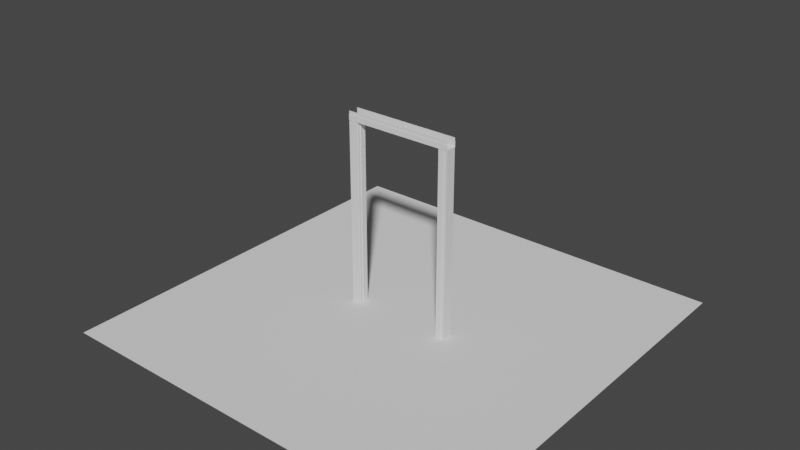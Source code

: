 # Source: Measurements.blend  (saved by Blender 3.0.42; exported with 4.5.12 LTS)
import bpy
from mathutils import Matrix  # noqa: F401  (used for matrix-valued properties, if any)

bpy.ops.wm.read_factory_settings(use_empty=True)
scene = bpy.context.scene
scene.name = 'Scene'

# ---- collections
col_collection = bpy.data.collections.new('Collection'); scene.collection.children.link(col_collection)

# ---- world
world_world = bpy.data.worlds.new('World'); scene.world = world_world
world_world.use_nodes = True; world_world.node_tree.nodes.clear()
_N = world_world.node_tree.nodes; _L = world_world.node_tree.links
n0 = _N.new('ShaderNodeOutputWorld'); n0.name = 'World Output'; n0.location = (300, 300)
n1 = _N.new('ShaderNodeBackground'); n1.name = 'Background'; n1.location = (10, 300)
n1.inputs[0].default_value = (0.05088, 0.05088, 0.05088, 1.0)
_L.new(n1.outputs[0], n0.inputs[0])
n0.is_active_output = True
world_world.color = (0.05088, 0.05088, 0.05088)
world_world.use_sun_shadow = False
world_world.sun_shadow_jitter_overblur = 0.0

# ---- meshes
me_cube_002 = bpy.data.meshes.new('Cube.002')
me_cube_002.from_pydata([], [], [])
_uv = me_cube_002.uv_layers.new(name='UVMap')
_uv.uv.foreach_set('vector', [])
me_cube_002.use_remesh_fix_poles = True
me_cube_002.use_remesh_preserve_attributes = False
me_cube_002.update()
me_cube_003 = bpy.data.meshes.new('Cube.003')
me_cube_003.from_pydata([(49.53, 2.98e-08, -0.002151), (49.53, 2.98e-08, -0.002151), (49.53, 5.96e-08, 9.348), (49.53, 0.8016, -0.002151), (49.53, 0.8016, 9.348), (50.34, 2.98e-08, -0.002151), (50.34, 5.96e-08, 9.348), (50.34, 0.8016, -0.002151), (50.34, 0.8016, 9.348), (50.95, 2.98e-08, -0.002151), (50.95, 5.96e-08, 9.348), (50.95, 0.8016, -0.002151), (50.95, 0.8016, 9.348), (50.34, 6.089, -0.002151), (50.34, 6.089, 9.348), (50.95, 6.089, -0.002151), (50.95, 6.089, 9.348), (49.53, -0.8016, -0.002151), (49.53, -0.8016, 9.348), (50.34, -0.8016, -0.002151), (50.34, -0.8016, 9.348), (50.95, -0.8016, -0.002151), (50.95, -0.8016, 9.348), (50.34, -4.203, -0.002151), (50.34, -4.203, 9.348), (50.95, -4.203, -0.002151), (50.95, -4.203, 9.348), (57.03, 2.98e-08, -0.002151), (57.03, 5.96e-08, 9.348), (57.03, 0.8016, -0.002151), (57.03, 0.8016, 9.348), (57.03, 6.089, -0.002151), (57.03, 6.089, 9.348), (57.03, -0.8016, -0.002151), (57.03, -0.8016, 9.348), (57.03, -4.203, -0.002151), (57.03, -4.203, 9.348), (50.96, 7.29, -0.002151), (50.96, 7.29, 9.348), (57.05, 7.29, -0.002151), (57.05, 7.29, 9.348), (50.95, -5.416, -0.002151), (50.95, -5.416, 9.348), (57.03, -5.416, -0.002151), (57.03, -5.416, 9.348), (57.03, -4.913, 9.348), (57.03, -4.913, -0.002151), (50.95, -4.913, 9.348), (50.95, -4.913, -0.002151), (57.04, 6.69, -0.002151), (57.04, 6.69, 9.348), (50.95, 6.69, 9.348), (50.95, 6.69, -0.002151), (60.69, -0.007868, -0.002151), (60.69, -0.007868, 9.348), (60.69, 0.7937, -0.002151), (60.69, 0.7937, 9.348), (60.69, 6.081, -0.002151), (60.69, 6.081, 9.348), (60.69, -0.8094, -0.002151), (60.69, -0.8094, 9.348), (60.69, -4.211, -0.002151), (60.69, -4.211, 9.348), (60.7, 6.682, 9.348), (60.69, -4.921, -0.002151), (60.69, -4.921, 9.348), (60.7, 6.682, -0.002151)], [], [(2, 4, 3, 1), (8, 6, 10, 12), (1, 3, 7, 5), (3, 4, 8, 7), (4, 2, 6, 8), (2, 1, 5, 6), (11, 15, 31, 29), (6, 5, 9, 10), (5, 7, 11, 9), (11, 7, 13, 15), (13, 14, 16, 15), (8, 12, 16, 14), (21, 9, 27, 33), (7, 8, 14, 13), (2, 1, 17, 18), (20, 22, 10, 6), (1, 5, 19, 17), (17, 19, 20, 18), (18, 20, 6, 2), (50, 49, 39, 40), (5, 9, 21, 19), (21, 25, 23, 19), (23, 25, 26, 24), (20, 24, 26, 22), (12, 10, 28, 30), (19, 23, 24, 20), (36, 45, 65, 62), (45, 46, 64, 65), (32, 30, 56, 58), (29, 31, 57, 55), (46, 45, 44, 43), (9, 11, 29, 27), (25, 21, 33, 35), (16, 12, 30, 32), (22, 26, 36, 34), (10, 22, 34, 28), (37, 38, 40, 39), (51, 50, 40, 38), (52, 51, 38, 37), (49, 52, 37, 39), (42, 41, 43, 44), (45, 47, 42, 44), (47, 48, 41, 42), (48, 46, 43, 41), (25, 35, 46, 48), (26, 25, 48, 47), (36, 26, 47, 45), (34, 36, 62, 60), (31, 15, 52, 49), (15, 16, 51, 52), (16, 32, 50, 51), (46, 35, 61, 64), (54, 53, 55, 56), (56, 55, 57, 58), (54, 60, 59, 53), (60, 62, 61, 59), (61, 62, 65, 64), (58, 57, 66, 63), (49, 50, 63, 66), (28, 34, 60, 54), (31, 49, 66, 57), (33, 27, 53, 59), (30, 28, 54, 56), (27, 29, 55, 53), (35, 33, 59, 61), (50, 32, 58, 63)])
_uv = me_cube_003.uv_layers.new(name='UVMap')
_uv.uv.foreach_set('vector', [0.0, 0.0, 0.0, 0.0, 0.0, 0.0, 0.0, 0.0, 0.0, 0.0, 0.0, 0.0, 0.0, 0.0, 0.0, 0.0, 0.0, 0.0, 0.0, 0.0, 0.0, 0.0, 0.0, 0.0, 0.0, 0.0, 0.0, 0.0, 0.0, 0.0, 0.0, 0.0, 0.0, 0.0, 0.0, 0.0, 0.0, 0.0, 0.0, 0.0, 0.0, 0.0, 0.0, 0.0, 0.0, 0.0, 0.0, 0.0, 0.0, 0.0, 0.0, 0.0, 0.0, 0.0, 0.0, 0.0, 0.0, 0.0, 0.0, 0.0, 0.0, 0.0, 0.0, 0.0, 0.0, 0.0, 0.0, 0.0, 0.0, 0.0, 0.0, 0.0, 0.0, 0.0, 0.0, 0.0, 0.0, 0.0, 0.0, 0.0, 0.0, 0.0, 0.0, 0.0, 0.0, 0.0, 0.0, 0.0, 0.0, 0.0, 0.0, 0.0, 0.0, 0.0, 0.0, 0.0, 0.0, 0.0, 0.0, 0.0, 0.0, 0.0, 0.0, 0.0, 0.0, 0.0, 0.0, 0.0, 0.0, 0.0, 0.0, 0.0, 0.0, 0.0, 0.0, 0.0, 0.0, 0.0, 0.0, 0.0, 0.0, 0.0, 0.0, 0.0, 0.0, 0.0, 0.0, 0.0, 0.0, 0.0, 0.0, 0.0, 0.0, 0.0, 0.0, 0.0, 0.0, 0.0, 0.0, 0.0, 0.0, 0.0, 0.0, 0.0, 0.0, 0.0, 0.0, 0.0, 0.0, 0.0, 0.0, 0.0, 0.0, 0.0, 0.0, 0.0, 0.0, 0.0, 0.0, 0.0, 0.0, 0.0, 0.0, 0.0, 0.0, 0.0, 0.0, 0.0, 0.0, 0.0, 0.0, 0.0, 0.0, 0.0, 0.0, 0.0, 0.0, 0.0, 0.0, 0.0, 0.0, 0.0, 0.0, 0.0, 0.0, 0.0, 0.0, 0.0, 0.0, 0.0, 0.0, 0.0, 0.0, 0.0, 0.0, 0.0, 0.0, 0.0, 0.0, 0.0, 0.0, 0.0, 0.0, 0.0, 0.0, 0.0, 0.0, 0.0, 0.0, 0.0, 0.0, 0.0, 0.0, 0.0, 0.0, 0.0, 0.0, 0.0, 0.0, 0.0, 0.0, 0.0, 0.0, 0.0, 0.0, 0.0, 0.0, 0.0, 0.0, 0.0, 0.0, 0.0, 0.0, 0.0, 0.0, 0.0, 0.0, 0.0, 0.0, 0.0, 0.0, 0.0, 0.0, 0.0, 0.0, 0.0, 0.0, 0.0, 0.0, 0.0, 0.0, 0.0, 0.0, 0.0, 0.0, 0.0, 0.0, 0.0, 0.0, 0.0, 0.0, 0.0, 0.0, 0.0, 0.0, 0.0, 0.0, 0.0, 0.0, 0.0, 0.0, 0.0, 0.0, 0.0, 0.0, 0.0, 0.0, 0.0, 0.0, 0.0, 0.0, 0.0, 0.0, 0.0, 0.0, 0.0, 0.0, 0.0, 0.0, 0.0, 0.0, 0.0, 0.0, 0.0, 0.0, 0.0, 0.0, 0.0, 0.0, 0.0, 0.0, 0.0, 0.0, 0.0, 0.0, 0.0, 0.0, 0.0, 0.0, 0.0, 0.0, 0.0, 0.0, 0.0, 0.0, 0.0, 0.0, 0.0, 0.0, 0.0, 0.0, 0.0, 0.0, 0.0, 0.0, 0.0, 0.0, 0.0, 0.0, 0.0, 0.0, 0.0, 0.0, 0.0, 0.0, 0.0, 0.0, 0.0, 0.0, 0.0, 0.0, 0.0, 0.0, 0.0, 0.0, 0.0, 0.0, 0.0, 0.0, 0.0, 0.0, 0.0, 0.0, 0.0, 0.0, 0.0, 0.0, 0.0, 0.0, 0.0, 0.0, 0.0, 0.0, 0.0, 0.0, 0.0, 0.0, 0.0, 0.0, 0.0, 0.0, 0.0, 0.0, 0.0, 0.0, 0.0, 0.0, 0.0, 0.0, 0.0, 0.0, 0.0, 0.0, 0.0, 0.0, 0.0, 0.0, 0.0, 0.0, 0.0, 0.0, 0.0, 0.0, 0.0, 0.0, 0.0, 0.0, 0.0, 0.0, 0.0, 0.0, 0.0, 0.0, 0.0, 0.0, 0.0, 0.0, 0.0, 0.0, 0.0, 0.0, 0.0, 0.0, 0.0, 0.0, 0.0, 0.0, 0.0, 0.0, 0.0, 0.0, 0.0, 0.0, 0.0, 0.0, 0.0, 0.0, 0.0, 0.0, 0.0, 0.0, 0.0, 0.0, 0.0, 0.0, 0.0, 0.0, 0.0, 0.0, 0.0, 0.0, 0.0, 0.0, 0.0, 0.0, 0.0, 0.0, 0.0, 0.0, 0.0, 0.0, 0.0, 0.0, 0.0, 0.0, 0.0, 0.0, 0.0, 0.0, 0.0, 0.0, 0.0, 0.0, 0.0, 0.0, 0.0, 0.0, 0.0, 0.0, 0.0, 0.0, 0.0, 0.0, 0.0, 0.0, 0.0, 0.0, 0.0, 0.0, 0.0, 0.0, 0.0, 0.0, 0.0, 0.0, 0.0, 0.0, 0.0, 0.0, 0.0, 0.0, 0.0, 0.0, 0.0, 0.0, 0.0, 0.0, 0.0, 0.0, 0.0, 0.0, 0.0, 0.0, 0.0, 0.0, 0.0, 0.0, 0.0, 0.0, 0.0, 0.0, 0.0, 0.0, 0.0, 0.0, 0.0, 0.0, 0.0, 0.0, 0.0, 0.0, 0.0, 0.0, 0.0, 0.0, 0.0, 0.0, 0.0])
me_cube_003.use_remesh_fix_poles = True
me_cube_003.use_remesh_preserve_attributes = False
me_cube_003.update()
me_cube_004 = bpy.data.meshes.new('Cube.004')
me_cube_004.from_pydata([(60.64, 1.788e-07, 9.349), (60.64, 0.8016, 9.349), (60.64, 0.8016, 9.385), (60.64, 6.089, 9.385), (60.64, 6.089, 9.413), (60.64, -0.8016, 9.349), (60.64, -0.8016, 9.385), (60.64, -4.203, 9.385), (60.64, -4.203, 9.413), (60.64, 7.29, 9.413), (60.64, 7.29, 9.689), (60.64, -5.416, 9.413), (60.64, -5.416, 9.688), (60.64, -4.913, 9.688), (60.64, -4.913, 9.413), (60.64, 6.69, 9.688), (60.64, 6.69, 9.413), (60.64, 6.682, 9.854), (60.64, -4.921, 9.854), (0.0, 1.788e-07, 9.349), (0.0, 0.8016, 9.349), (0.0, 0.8016, 9.385), (0.0, 6.089, 9.385), (0.0, 6.089, 9.413), (0.0, -0.8016, 9.349), (0.0, -0.8016, 9.385), (0.0, -4.203, 9.385), (0.0, -4.203, 9.413), (0.0, 7.29, 9.413), (0.0, 7.29, 9.689), (0.0, -5.416, 9.413), (0.0, -5.416, 9.688), (0.0, -4.913, 9.688), (0.0, -4.913, 9.413), (0.0, 6.69, 9.688), (0.0, 6.69, 9.413), (0.0, 6.682, 9.854), (0.0, -4.921, 9.854)], [], [(16, 9, 10, 15), (13, 12, 11, 14), (35, 34, 29, 28), (32, 33, 30, 31), (4, 3, 22, 23), (16, 15, 34, 35), (11, 12, 31, 30), (3, 2, 21, 22), (18, 13, 32, 37), (1, 0, 19, 20), (12, 13, 32, 31), (5, 0, 19, 24), (15, 17, 36, 34), (14, 11, 30, 33), (5, 6, 25, 24), (8, 14, 33, 27), (8, 7, 26, 27), (13, 14, 33, 32), (7, 6, 25, 26), (15, 10, 29, 34), (10, 9, 28, 29), (1, 2, 21, 20), (9, 16, 35, 28), (16, 4, 23, 35)])
_uv = me_cube_004.uv_layers.new(name='UVMap')
_uv.uv.foreach_set('vector', [0.0, 0.0, 0.0, 0.0, 0.0, 0.0, 0.0, 0.0, 0.0, 0.0, 0.0, 0.0, 0.0, 0.0, 0.0, 0.0, 0.0, 0.0, 0.0, 0.0, 0.0, 0.0, 0.0, 0.0, 0.0, 0.0, 0.0, 0.0, 0.0, 0.0, 0.0, 0.0, 0.0, 0.0, 0.0, 0.0, 0.0, 0.0, 0.0, 0.0, 0.0, 0.0, 0.0, 0.0, 0.0, 0.0, 0.0, 0.0, 0.0, 0.0, 0.0, 0.0, 0.0, 0.0, 0.0, 0.0, 0.0, 0.0, 0.0, 0.0, 0.0, 0.0, 0.0, 0.0, 0.0, 0.0, 0.0, 0.0, 0.0, 0.0, 0.0, 0.0, 0.0, 0.0, 0.0, 0.0, 0.0, 0.0, 0.0, 0.0, 0.0, 0.0, 0.0, 0.0, 0.0, 0.0, 0.0, 0.0, 0.0, 0.0, 0.0, 0.0, 0.0, 0.0, 0.0, 0.0, 0.0, 0.0, 0.0, 0.0, 0.0, 0.0, 0.0, 0.0, 0.0, 0.0, 0.0, 0.0, 0.0, 0.0, 0.0, 0.0, 0.0, 0.0, 0.0, 0.0, 0.0, 0.0, 0.0, 0.0, 0.0, 0.0, 0.0, 0.0, 0.0, 0.0, 0.0, 0.0, 0.0, 0.0, 0.0, 0.0, 0.0, 0.0, 0.0, 0.0, 0.0, 0.0, 0.0, 0.0, 0.0, 0.0, 0.0, 0.0, 0.0, 0.0, 0.0, 0.0, 0.0, 0.0, 0.0, 0.0, 0.0, 0.0, 0.0, 0.0, 0.0, 0.0, 0.0, 0.0, 0.0, 0.0, 0.0, 0.0, 0.0, 0.0, 0.0, 0.0, 0.0, 0.0, 0.0, 0.0, 0.0, 0.0, 0.0, 0.0, 0.0, 0.0, 0.0, 0.0, 0.0, 0.0, 0.0, 0.0, 0.0, 0.0, 0.0, 0.0, 0.0, 0.0, 0.0, 0.0])
me_cube_004.use_remesh_fix_poles = True
me_cube_004.use_remesh_preserve_attributes = False
me_cube_004.update()
me_plane_001 = bpy.data.meshes.new('Plane.001')
me_plane_001.from_pydata([(-1.0, -1.0, 0.0), (1.0, -1.0, 0.0), (-1.0, 1.0, 0.0), (1.0, 1.0, 0.0)], [], [(0, 1, 3, 2)])
_uv = me_plane_001.uv_layers.new(name='UVMap')
_uv.uv.foreach_set('vector', [0.0, 0.0, 1.0, 0.0, 1.0, 1.0, 0.0, 1.0])
me_plane_001.use_remesh_fix_poles = True
me_plane_001.use_remesh_preserve_attributes = False
me_plane_001.update()

# ---- objects
ob_cube_001 = bpy.data.objects.new('Cube.001', me_cube_002)
ob_cube_002 = bpy.data.objects.new('Cube.002', me_cube_003)
ob_cube_003 = bpy.data.objects.new('Cube.003', me_cube_004)
ob_plane = bpy.data.objects.new('Plane', me_plane_001)

# ---- transforms, parenting, visibility, modifiers, constraints
ob_cube_001.location = (0.0, 0.0, 0.0)
ob_cube_002.location = (0.0, 0.0, 0.0)
ob_cube_002.scale = (1.0, 1.0, 22.1)
_m = ob_cube_002.modifiers.new('Mirror', 'MIRROR')
_m.use_clip = True
ob_cube_003.location = (0.0, 0.0, -1.515)
ob_cube_003.scale = (1.0, 1.0, 22.1)
_m = ob_cube_003.modifiers.new('Mirror', 'MIRROR')
_m.use_clip = True
ob_plane.location = (0.0, 0.0, 0.0)
ob_plane.scale = (228.6, 228.6, 228.6)

# ---- collection membership
col_collection.objects.link(ob_cube_001)
col_collection.objects.link(ob_cube_002)
col_collection.objects.link(ob_cube_003)
col_collection.objects.link(ob_plane)

# ---- scene / render settings (as saved in the file)
scene.frame_start = 1; scene.frame_end = 250; scene.frame_set(36)
scene.render.engine = 'BLENDER_EEVEE_NEXT'
scene.cycles.sampling_pattern = 'TABULATED_SOBOL'
scene.cycles.use_light_tree = False
scene.view_settings.view_transform = 'Filmic'
bpy.context.view_layer.update()

# ---- added for rendering (the .blend has no active camera and no usable light): camera, sun
cam_auto = bpy.data.cameras.new('AutoCamera')
cam_auto.lens = 50.0
cam_auto.sensor_width = 36.0
cam_auto.clip_end = 11070.3
ob_auto_camera = bpy.data.objects.new('AutoCamera', cam_auto)
scene.collection.objects.link(ob_auto_camera)
ob_auto_camera.location = (630.79, -756.949, 612.732)
ob_auto_camera.rotation_euler = (1.09748, -7.21219e-08, 0.694738)
scene.camera = ob_auto_camera
light_auto_sun = bpy.data.lights.new('AutoSun', 'SUN')
light_auto_sun.energy = 3.0
light_auto_sun.angle = 0.0523599
ob_auto_sun = bpy.data.objects.new('AutoSun', light_auto_sun)
scene.collection.objects.link(ob_auto_sun)
ob_auto_sun.rotation_euler = (0.872665, 0.174533, 0.523599)
bpy.context.view_layer.update()
